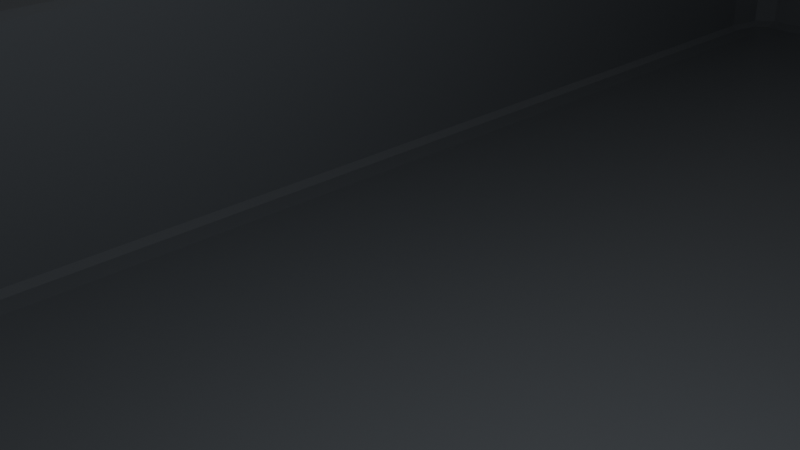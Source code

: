 # Source: simple_pool.blend  (saved by Blender 2.82.7; exported with 4.5.12 LTS)
import bpy
from mathutils import Matrix  # noqa: F401  (used for matrix-valued properties, if any)

bpy.ops.wm.read_factory_settings(use_empty=True)
scene = bpy.context.scene
scene.name = 'Scene'

# ---- collections
col_collection = bpy.data.collections.new('Collection'); scene.collection.children.link(col_collection)

# ---- materials (node trees are filled in below, after node groups)
mat_concrete = bpy.data.materials.new('concrete')
mat_concrete.alpha_threshold = 0.0
mat_concrete.use_transparent_shadow = False
mat_concrete.line_color = (0.0, 0.0, 0.0, 1.0)

# ---- material node trees
mat_concrete.use_nodes = True; mat_concrete.node_tree.nodes.clear()
_N = mat_concrete.node_tree.nodes; _L = mat_concrete.node_tree.links
n0 = _N.new('ShaderNodeOutputMaterial'); n0.name = 'Material Output'; n0.location = (300, 300)
n1 = _N.new('ShaderNodeBsdfPrincipled'); n1.name = 'Principled BSDF'; n1.location = (10, 300)
n1.distribution = 'GGX'
n1.subsurface_method = 'BURLEY'
n1.inputs[0].default_value = (0.1496, 0.1689, 0.1873, 1.0)
n1.inputs[2].default_value = 0.4
n1.inputs[3].default_value = 1.45
n1.inputs[27].default_value = (0.0, 0.0, 0.0, 1.0)
n1.inputs[28].default_value = 1.0
_L.new(n1.outputs[0], n0.inputs[0])
n0.is_active_output = True

# ---- world
world_world = bpy.data.worlds.new('World'); scene.world = world_world
world_world.use_nodes = True; world_world.node_tree.nodes.clear()
_N = world_world.node_tree.nodes; _L = world_world.node_tree.links
n0 = _N.new('ShaderNodeOutputWorld'); n0.name = 'World Output'; n0.location = (300, 300)
n1 = _N.new('ShaderNodeBackground'); n1.name = 'Background'; n1.location = (10, 300)
n1.inputs[0].default_value = (0.05088, 0.05088, 0.05088, 1.0)
_L.new(n1.outputs[0], n0.inputs[0])
n0.is_active_output = True
world_world.color = (0.05088, 0.05088, 0.05088)
world_world.use_sun_shadow = False
world_world.sun_shadow_jitter_overblur = 0.0

# ---- cameras
cam_camera = bpy.data.cameras.new('Camera')
cam_camera.clip_end = 100.0
cam_camera.ortho_scale = 7.314

# ---- lights
light_light = bpy.data.lights.new('Light', 'POINT')
light_light.transmission_factor = 0.0
light_light.energy = 1000.0
light_light.shadow_soft_size = 0.1
light_light.shadow_maximum_resolution = 0.006
light_light.use_absolute_resolution = True

# ---- meshes
me_cube_001 = bpy.data.meshes.new('Cube.001')
me_cube_001.from_pydata([(1.0, 1.0, 0.0), (1.0, 1.0, -2.0), (1.0, -1.0, 0.0), (1.0, -1.0, -2.0), (-1.0, 1.0, 0.0), (-1.0, 1.0, -2.0), (-1.0, -1.0, 0.0), (-1.0, -1.0, -2.0), (0.8603, 0.9365, 0.0), (0.8177, 0.9171, -0.01464), (0.8603, -0.9365, 0.0), (0.8177, -0.9171, -0.01464), (-0.8603, 0.9365, 0.0), (-0.8177, 0.9171, -0.01464), (-0.8603, -0.9365, 0.0), (-0.8177, -0.9171, -0.01464), (0.75, 0.9091, -0.05), (0.8, 0.8591, -0.05), (0.8176, 0.9171, -0.01469), (0.7854, 0.8944, -0.05), (0.8, -0.8591, -0.05), (0.75, -0.9091, -0.05), (0.8176, -0.9171, -0.01469), (0.7854, -0.8944, -0.05), (-0.8, 0.8591, -0.05), (-0.75, 0.9091, -0.05), (-0.8176, 0.9171, -0.01469), (-0.7854, 0.8944, -0.05), (-0.75, -0.9091, -0.05), (-0.8, -0.8591, -0.05), (-0.8176, -0.9171, -0.01469), (-0.7854, -0.8944, -0.05), (0.75, 0.8491, -1.667), (0.8, 0.8591, -1.617), (0.7854, 0.8562, -1.652), (0.7401, 0.8591, -1.667), (0.75, 0.9091, -1.617), (0.7471, 0.8944, -1.652), (0.7471, 0.8562, -1.667), (0.7854, 0.8944, -1.617), (0.7741, 0.8832, -1.652), (0.7401, -0.8591, -1.667), (0.75, -0.9091, -1.617), (0.7471, -0.8944, -1.652), (0.75, -0.8491, -1.667), (0.8, -0.8591, -1.617), (0.7854, -0.8562, -1.652), (0.7471, -0.8562, -1.667), (0.7854, -0.8944, -1.617), (0.7741, -0.8832, -1.652), (-0.7401, 0.8591, -1.667), (-0.75, 0.9091, -1.617), (-0.7471, 0.8944, -1.652), (-0.75, 0.8491, -1.667), (-0.8, 0.8591, -1.617), (-0.7854, 0.8562, -1.652), (-0.7471, 0.8562, -1.667), (-0.7854, 0.8944, -1.617), (-0.7741, 0.8832, -1.652), (-0.75, -0.8491, -1.667), (-0.8, -0.8591, -1.617), (-0.7854, -0.8562, -1.652), (-0.7401, -0.8591, -1.667), (-0.75, -0.9091, -1.617), (-0.7471, -0.8944, -1.652), (-0.7471, -0.8562, -1.667), (-0.7854, -0.8944, -1.617), (-0.7741, -0.8832, -1.652)], [], [(14, 6, 2, 10), (4, 6, 14, 12), (50, 56, 53, 59, 65, 62, 41, 47, 44, 32, 38, 35), (60, 29, 31, 66), (2, 0, 8, 10), (48, 23, 20, 45), (3, 2, 6, 7), (7, 6, 4, 5), (5, 1, 3, 7), (1, 0, 2, 3), (5, 4, 0, 1), (26, 25, 16, 18, 9, 13), (8, 0, 4, 12), (30, 29, 24, 26, 13, 15), (11, 15, 14, 10), (18, 17, 20, 22, 11, 9), (13, 9, 8, 12), (15, 13, 12, 14), (22, 21, 28, 30, 15, 11), (9, 11, 10, 8), (39, 19, 16, 36), (16, 19, 18), (19, 17, 18), (20, 23, 22), (23, 21, 22), (24, 27, 26), (27, 25, 26), (28, 31, 30), (31, 29, 30), (60, 54, 24, 29), (24, 54, 57, 27), (33, 45, 20, 17), (51, 36, 16, 25), (42, 63, 28, 21), (27, 57, 51, 25), (66, 31, 28, 63), (42, 21, 23, 48), (53, 56, 58, 55), (55, 58, 57, 54), (56, 50, 52, 58), (58, 52, 51, 57), (38, 32, 34, 40), (40, 34, 33, 39), (35, 38, 40, 37), (37, 40, 39, 36), (47, 41, 43, 49), (49, 43, 42, 48), (44, 47, 49, 46), (46, 49, 48, 45), (65, 59, 61, 67), (67, 61, 60, 66), (62, 65, 67, 64), (64, 67, 66, 63), (50, 35, 37, 52), (52, 37, 36, 51), (54, 60, 61, 55), (55, 61, 59, 53), (63, 42, 43, 64), (64, 43, 41, 62), (45, 33, 34, 46), (46, 34, 32, 44), (33, 17, 19, 39)])
_uv = me_cube_001.uv_layers.new(name='UVMap')
_uv.uv.foreach_set('vector', [0.625, 1.0, 0.625, 1.0, 0.625, 0.75, 0.625, 0.75, 0.625, 0.25, 0.625, 1.0, 0.625, 0.3014, 0.625, 0.25, 0.1651, 0.4756, 0.1669, 0.473, 0.1635, 0.477, 0.1328, 0.7417, 0.1333, 0.7427, 0.1344, 0.7431, 0.3659, 0.7434, 0.3671, 0.743, 0.3675, 0.742, 0.3675, 0.508, 0.3671, 0.507, 0.3659, 0.5066, 0.3825, 0.006875, 0.6175, 0.006875, 0.6175, 0.0, 0.3825, 0.0, 0.625, 0.75, 0.625, 0.5, 0.625, 0.5, 0.625, 0.75, 0.3818, 0.7493, 0.6175, 0.75, 0.6175, 0.7431, 0.3825, 0.7431, 0.375, 0.75, 0.625, 0.75, 0.625, 1.0, 0.375, 1.0, 0.375, 0.0, 0.625, 0.0, 0.625, 0.25, 0.375, 0.25, 0.125, 0.5, 0.375, 0.5, 0.375, 0.75, 0.125, 0.75, 0.375, 0.5, 0.625, 0.5, 0.625, 0.75, 0.375, 0.75, 0.375, 0.25, 0.625, 0.25, 0.625, 0.5, 0.375, 0.5, 0.625, 0.25, 0.6175, 0.2578, 0.6175, 0.4922, 0.625, 0.5, 0.625, 0.5, 0.625, 0.25, 0.625, 0.5, 0.625, 0.5, 0.625, 0.25, 0.625, 0.25, 0.625, 0.0, 0.6175, 0.006875, 0.6175, 0.2431, 0.625, 0.25, 0.625, 0.25, 0.625, 0.0, 0.625, 0.75, 0.625, 1.0, 0.625, 1.0, 0.625, 0.75, 0.625, 0.5, 0.6175, 0.5069, 0.6175, 0.7431, 0.625, 0.75, 0.625, 0.75, 0.625, 0.5, 0.625, 0.25, 0.625, 0.5, 0.625, 0.5, 0.625, 0.25, 0.625, 0.0, 0.625, 0.25, 0.625, 0.25, 0.625, 0.3014, 0.625, 0.75, 0.6175, 0.7578, 0.6175, 0.9922, 0.625, 1.0, 0.625, 1.0, 0.625, 0.75, 0.625, 0.5, 0.625, 0.75, 0.625, 0.75, 0.625, 0.5, 0.3818, 0.5007, 0.6175, 0.5, 0.6175, 0.4922, 0.3825, 0.4922, 0.6175, 0.4922, 0.6175, 0.4977, 0.625, 0.5, 0.6175, 0.4977, 0.6175, 0.5, 0.625, 0.5, 0.6175, 0.7431, 0.6175, 0.748, 0.625, 0.75, 0.6175, 0.748, 0.6175, 0.75, 0.625, 0.75, 0.6175, 0.2431, 0.6175, 0.248, 0.625, 0.25, 0.6175, 0.248, 0.6175, 0.25, 0.625, 0.25, 0.6175, 0.9922, 0.6175, 0.9977, 0.625, 1.0, 0.6175, 0.9977, 0.6175, 1.0, 0.625, 1.0, 0.3825, 0.006875, 0.3825, 0.2431, 0.6175, 0.2431, 0.6175, 0.006875, 0.6175, 0.2431, 0.3825, 0.2431, 0.3025, 0.3314, 0.6175, 0.25, 0.3825, 0.5069, 0.3825, 0.7431, 0.6175, 0.7431, 0.6175, 0.5069, 0.3825, 0.2578, 0.3825, 0.4922, 0.6175, 0.4922, 0.6175, 0.2578, 0.3825, 0.7578, 0.3825, 0.9922, 0.6175, 0.9922, 0.6175, 0.7578, 0.6175, 0.25, 0.3025, 0.3314, 0.3825, 0.2578, 0.6175, 0.2578, 0.3825, 1.0, 0.6175, 1.0, 0.6175, 0.9922, 0.3825, 0.9922, 0.3825, 0.7578, 0.6175, 0.7578, 0.6175, 0.75, 0.3818, 0.7493, 0.1635, 0.477, 0.1669, 0.473, 0.2659, 0.3614, 0.1377, 0.4937, 0.3687, 0.25, 0.3055, 0.3196, 0.3025, 0.3314, 0.3825, 0.2431, 0.1669, 0.473, 0.1651, 0.4756, 0.145, 0.4874, 0.2671, 0.3603, 0.3055, 0.3219, 0.3687, 0.2636, 0.3825, 0.2578, 0.3025, 0.3314, 0.3671, 0.507, 0.3675, 0.508, 0.375, 0.5068, 0.3744, 0.5017, 0.3744, 0.5017, 0.375, 0.5068, 0.3825, 0.5069, 0.3818, 0.5007, 0.3659, 0.5066, 0.3671, 0.507, 0.3731, 0.5006, 0.3677, 0.5001, 0.3749, 0.4928, 0.3744, 0.4993, 0.3818, 0.5007, 0.3825, 0.4922, 0.3671, 0.743, 0.3659, 0.7434, 0.3677, 0.7499, 0.3731, 0.7494, 0.3744, 0.7507, 0.3749, 0.7572, 0.3825, 0.7578, 0.3818, 0.7493, 0.3675, 0.742, 0.3671, 0.743, 0.3744, 0.7483, 0.375, 0.7432, 0.375, 0.7432, 0.3744, 0.7483, 0.3818, 0.7493, 0.3825, 0.7431, 0.1333, 0.7427, 0.1328, 0.7417, 0.1252, 0.7435, 0.1269, 0.7472, 0.375, 0.00109, 0.375, 0.006352, 0.3825, 0.006875, 0.3825, 0.0, 0.1344, 0.7431, 0.1333, 0.7427, 0.1282, 0.7483, 0.1324, 0.7498, 0.375, 0.9928, 0.375, 0.9988, 0.3825, 1.0, 0.3825, 0.9922, 0.1651, 0.4756, 0.3659, 0.5066, 0.3667, 0.5, 0.1333, 0.5, 0.375, 0.2583, 0.375, 0.4917, 0.3825, 0.4922, 0.3825, 0.2578, 0.3825, 0.2431, 0.3825, 0.006875, 0.375, 0.007276, 0.375, 0.2427, 0.125, 0.5073, 0.125, 0.7427, 0.1328, 0.7417, 0.1635, 0.477, 0.3825, 0.9922, 0.3825, 0.7578, 0.375, 0.7583, 0.375, 0.9917, 0.1333, 0.75, 0.3667, 0.75, 0.3659, 0.7434, 0.1344, 0.7431, 0.3825, 0.7431, 0.3825, 0.5069, 0.375, 0.5068, 0.375, 0.7432, 0.375, 0.7432, 0.375, 0.5068, 0.3675, 0.508, 0.3675, 0.742, 0.3825, 0.5069, 0.6175, 0.5069, 0.6175, 0.5, 0.3818, 0.5007])
me_cube_001.materials.append(mat_concrete)
me_cube_001.use_remesh_preserve_volume = False
me_cube_001.use_remesh_preserve_attributes = False
me_cube_001.use_mirror_vertex_groups = False
me_cube_001.update()

# ---- objects
ob_light = bpy.data.objects.new('Light', light_light)
ob_camera = bpy.data.objects.new('Camera', cam_camera)
ob_pool = bpy.data.objects.new('pool', me_cube_001)

# ---- transforms, parenting, visibility, modifiers, constraints
ob_light.location = (4.076, 1.005, 5.904)
ob_light.rotation_euler = (0.6503, 0.05522, 1.866)
ob_light.lock_rotations_4d = False
ob_light.empty_display_type = 'ARROWS'
ob_light.color = (0.0, 0.0, 0.0, 0.0)
ob_light.lineart.crease_threshold = 0.0
ob_camera.location = (7.359, -6.926, 4.958)
ob_camera.rotation_euler = (1.109, 0.0, 0.8149)
ob_camera.lock_rotations_4d = False
ob_camera.empty_display_type = 'ARROWS'
ob_camera.color = (0.0, 0.0, 0.0, 0.0)
ob_camera.display_type = 'WIRE'
ob_camera.lineart.crease_threshold = 0.0
ob_pool.location = (0.0, 0.0, 0.0)
ob_pool.scale = (12.5, 27.5, 3.0)
ob_pool.lock_rotations_4d = False
ob_pool.empty_display_type = 'ARROWS'
ob_pool.lineart.crease_threshold = 0.0

# ---- collection membership
col_collection.objects.link(ob_light)
col_collection.objects.link(ob_camera)
col_collection.objects.link(ob_pool)

# ---- scene / render settings (as saved in the file)
scene.camera = ob_camera
scene.frame_start = 1; scene.frame_end = 250; scene.frame_set(1)
scene.render.engine = 'BLENDER_EEVEE_NEXT'
scene.cycles.use_denoising = False
scene.cycles.samples = 128
scene.cycles.sampling_pattern = 'TABULATED_SOBOL'
scene.cycles.use_adaptive_sampling = False
scene.cycles.use_light_tree = False
scene.view_settings.view_transform = 'Filmic'
bpy.context.view_layer.update()
